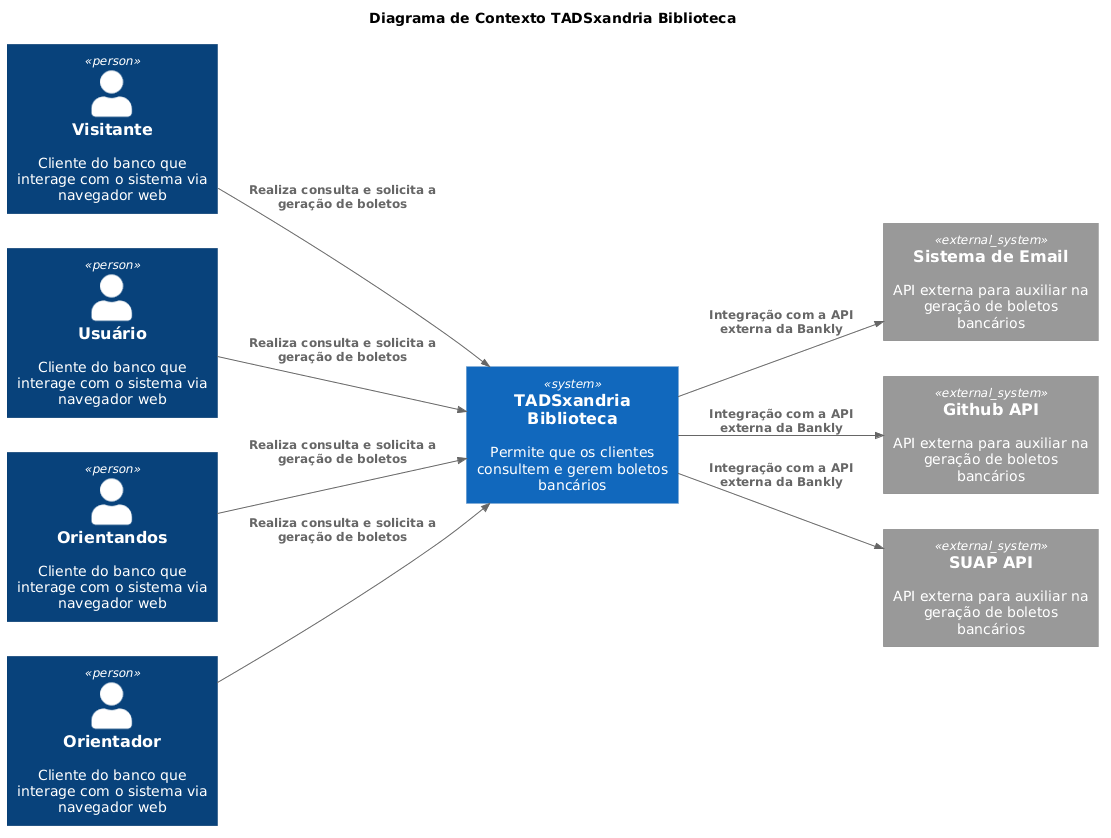

The diagram above was rendered by PlantUML. Its source (embedded in the PNG):
@startuml
!include https://raw.githubusercontent.com/plantuml-stdlib/C4-PlantUML/master/C4_Container.puml

LAYOUT_LANDSCAPE()

title Diagrama de Contexto TADSxandria Biblioteca

Person(visitor, "Visitante", "Cliente do banco que interage com o sistema via navegador web")

Person(user, "Usuário", "Cliente do banco que interage com o sistema via navegador web")

Person(student, "Orientandos", "Cliente do banco que interage com o sistema via navegador web")

Person(teacher, "Orientador", "Cliente do banco que interage com o sistema via navegador web")


System(system, "TADSxandria Biblioteca", "Permite que os clientes consultem e gerem boletos bancários") 

System_Ext(api_email, "Sistema de Email", "API externa para auxiliar na geração de boletos bancários")

System_Ext(api_github, "Github API", "API externa para auxiliar na geração de boletos bancários")

System_Ext(api_suap, "SUAP API", "API externa para auxiliar na geração de boletos bancários")


Rel(visitor, system, "Realiza consulta e solicita a geração de boletos")
Rel(user, system, "Realiza consulta e solicita a geração de boletos")
Rel(student, system, "Realiza consulta e solicita a geração de boletos")
Rel(teacher, system, "Realiza consulta e solicita a geração de boletos")

Rel(system, api_email, "Integração com a API externa da Bankly")
Rel(system, api_suap, "Integração com a API externa da Bankly")
Rel(system, api_github, "Integração com a API externa da Bankly")
@enduml